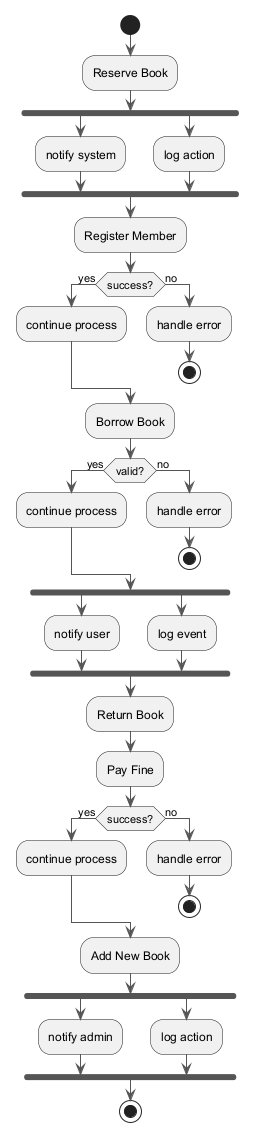

The diagram above was rendered by PlantUML. Its source (embedded in the PNG):
@startuml
skinparam ArrowColor #555555
start
:Reserve Book;
fork
:notify system;
fork again
:log action;
end fork
:Register Member;
if (success?) then (yes)
:continue process;
else (no)
:handle error;
stop
endif
:Borrow Book;
if (valid?) then (yes)
:continue process;
else (no)
:handle error;
stop
endif
fork
:notify user;
fork again
:log event;
end fork
:Return Book;
:Pay Fine;
if (success?) then (yes)
:continue process;
else (no)
:handle error;
stop
endif
:Add New Book;
fork
:notify admin;
fork again
:log action;
end fork
stop
@enduml